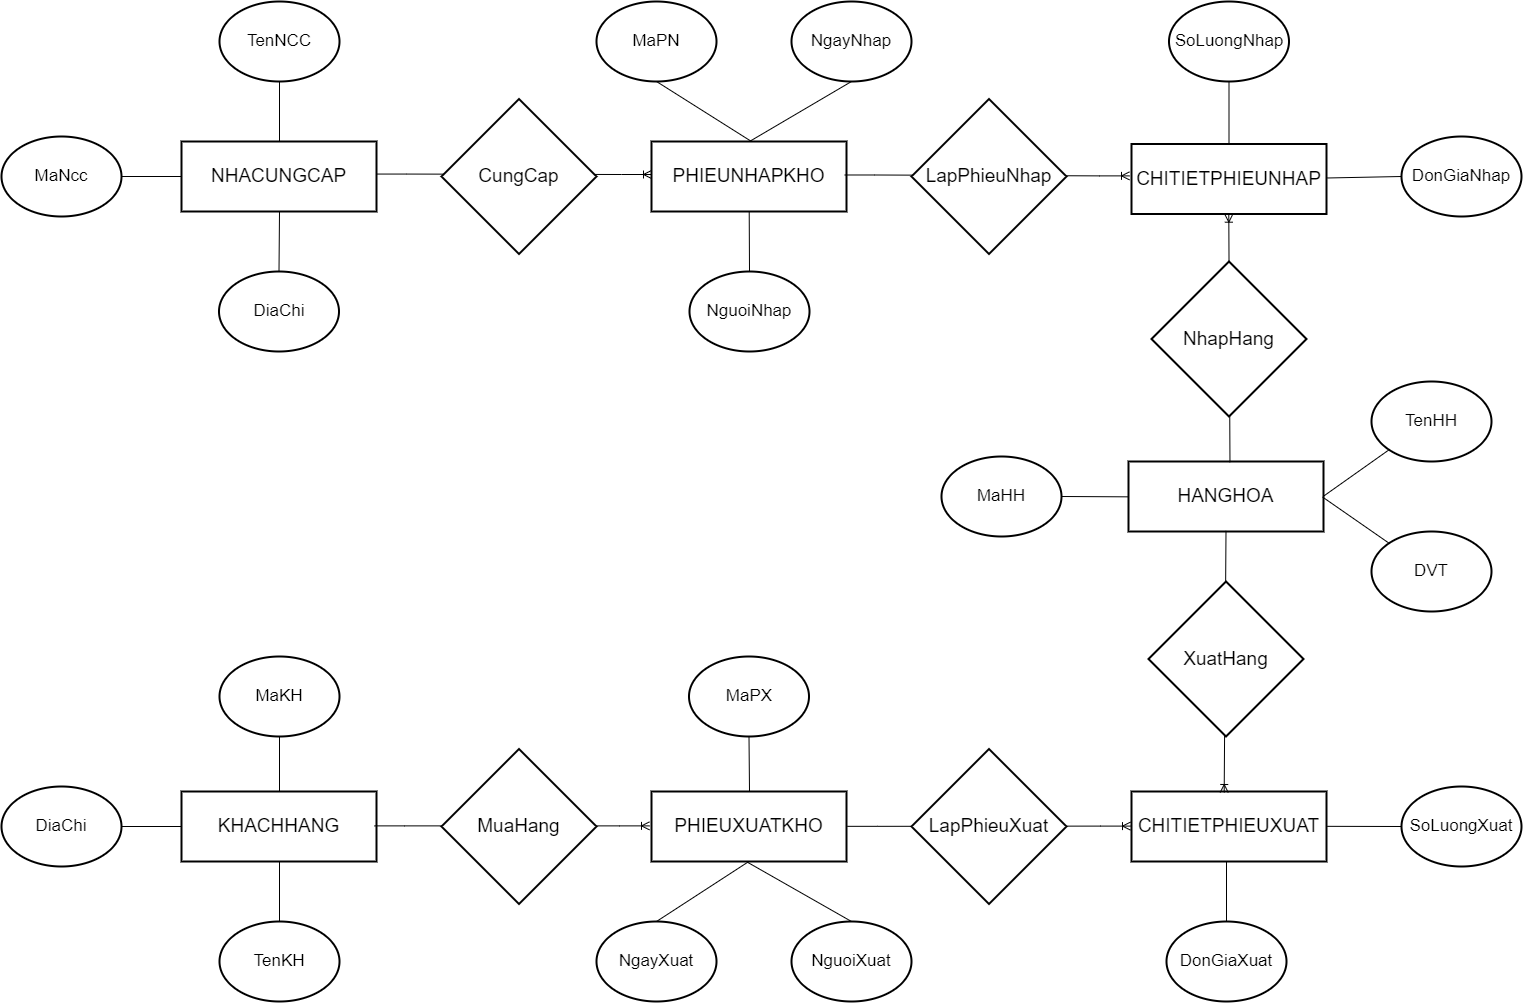

The diagram above was exported from draw.io. Its source (the exported page's mxGraphModel, read from the mxfile embedded in the PNG):
<mxGraphModel dx="2903" dy="1349" grid="1" gridSize="10" guides="1" tooltips="1" connect="1" arrows="1" fold="1" page="1" pageScale="1" pageWidth="827" pageHeight="1169" math="0" shadow="0">
  <root>
    <mxCell id="0" />
    <mxCell id="1" parent="0" />
    <mxCell id="vNAxiH4nvosZfr_cv_sy-1" parent="1" style="rounded=0;whiteSpace=wrap;html=1;perimeterSpacing=7;strokeWidth=2;fontSize=19;" value="PHIEUNHAPKHO" vertex="1">
      <mxGeometry height="70" width="195" x="350" y="224" as="geometry" />
    </mxCell>
    <mxCell id="vNAxiH4nvosZfr_cv_sy-2" parent="1" style="rounded=0;whiteSpace=wrap;html=1;perimeterSpacing=7;strokeWidth=2;fontSize=19;" value="NHACUNGCAP" vertex="1">
      <mxGeometry height="70" width="195" x="-120" y="224" as="geometry" />
    </mxCell>
    <mxCell id="vNAxiH4nvosZfr_cv_sy-3" parent="1" style="rounded=0;whiteSpace=wrap;html=1;perimeterSpacing=7;strokeWidth=2;fontSize=19;" value="CHITIETPHIEUNHAP" vertex="1">
      <mxGeometry height="70" width="195" x="830" y="226.5" as="geometry" />
    </mxCell>
    <mxCell id="vNAxiH4nvosZfr_cv_sy-4" parent="1" style="rounded=0;whiteSpace=wrap;html=1;perimeterSpacing=7;strokeWidth=2;fontSize=19;" value="HANGHOA" vertex="1">
      <mxGeometry height="70" width="195" x="827" y="544" as="geometry" />
    </mxCell>
    <mxCell id="vNAxiH4nvosZfr_cv_sy-5" parent="1" style="rounded=0;whiteSpace=wrap;html=1;perimeterSpacing=7;strokeWidth=2;fontSize=19;" value="CHITIETPHIEUXUAT" vertex="1">
      <mxGeometry height="70" width="195" x="830" y="874" as="geometry" />
    </mxCell>
    <mxCell id="vNAxiH4nvosZfr_cv_sy-6" parent="1" style="rounded=0;whiteSpace=wrap;html=1;perimeterSpacing=7;strokeWidth=2;fontSize=19;" value="PHIEUXUATKHO" vertex="1">
      <mxGeometry height="70" width="195" x="350" y="874" as="geometry" />
    </mxCell>
    <mxCell id="vNAxiH4nvosZfr_cv_sy-7" parent="1" style="rounded=0;whiteSpace=wrap;html=1;perimeterSpacing=7;strokeWidth=2;fontSize=19;" value="KHACHHANG" vertex="1">
      <mxGeometry height="70" width="195" x="-120" y="874" as="geometry" />
    </mxCell>
    <mxCell id="vNAxiH4nvosZfr_cv_sy-8" parent="1" style="ellipse;whiteSpace=wrap;html=1;strokeWidth=2;fontSize=17;" value="MaPN" vertex="1">
      <mxGeometry height="80" width="120" x="295" y="84" as="geometry" />
    </mxCell>
    <mxCell id="vNAxiH4nvosZfr_cv_sy-36" parent="1" style="ellipse;whiteSpace=wrap;html=1;strokeWidth=2;fontSize=17;" value="TenNCC" vertex="1">
      <mxGeometry height="80" width="120" x="-82" y="84" as="geometry" />
    </mxCell>
    <mxCell id="vNAxiH4nvosZfr_cv_sy-37" parent="1" style="ellipse;whiteSpace=wrap;html=1;strokeWidth=2;fontSize=17;" value="MaNcc" vertex="1">
      <mxGeometry height="80" width="120" x="-300" y="219" as="geometry" />
    </mxCell>
    <mxCell id="vNAxiH4nvosZfr_cv_sy-38" parent="1" style="ellipse;whiteSpace=wrap;html=1;strokeWidth=2;fontSize=17;" value="DiaChi" vertex="1">
      <mxGeometry height="80" width="120" x="-82.5" y="354" as="geometry" />
    </mxCell>
    <mxCell id="vNAxiH4nvosZfr_cv_sy-39" parent="1" style="ellipse;whiteSpace=wrap;html=1;strokeWidth=2;fontSize=17;" value="MaKH" vertex="1">
      <mxGeometry height="80" width="120" x="-82" y="739" as="geometry" />
    </mxCell>
    <mxCell id="vNAxiH4nvosZfr_cv_sy-40" parent="1" style="ellipse;whiteSpace=wrap;html=1;strokeWidth=2;fontSize=17;" value="TenKH" vertex="1">
      <mxGeometry height="80" width="120" x="-82" y="1004" as="geometry" />
    </mxCell>
    <mxCell id="vNAxiH4nvosZfr_cv_sy-41" parent="1" style="ellipse;whiteSpace=wrap;html=1;strokeWidth=2;fontSize=17;" value="DiaChi" vertex="1">
      <mxGeometry height="80" width="120" x="-300" y="869" as="geometry" />
    </mxCell>
    <mxCell id="vNAxiH4nvosZfr_cv_sy-42" parent="1" style="ellipse;whiteSpace=wrap;html=1;strokeWidth=2;fontSize=17;" value="NgayXuat" vertex="1">
      <mxGeometry height="80" width="120" x="295" y="1004" as="geometry" />
    </mxCell>
    <mxCell id="vNAxiH4nvosZfr_cv_sy-43" parent="1" style="ellipse;whiteSpace=wrap;html=1;strokeWidth=2;fontSize=17;" value="NguoiXuat" vertex="1">
      <mxGeometry height="80" width="120" x="490" y="1004" as="geometry" />
    </mxCell>
    <mxCell id="vNAxiH4nvosZfr_cv_sy-44" parent="1" style="ellipse;whiteSpace=wrap;html=1;strokeWidth=2;fontSize=17;" value="NgayNhap" vertex="1">
      <mxGeometry height="80" width="120" x="490" y="84" as="geometry" />
    </mxCell>
    <mxCell id="vNAxiH4nvosZfr_cv_sy-45" parent="1" style="ellipse;whiteSpace=wrap;html=1;strokeWidth=2;fontSize=17;" value="MaPX" vertex="1">
      <mxGeometry height="80" width="120" x="387.5" y="739" as="geometry" />
    </mxCell>
    <mxCell id="vNAxiH4nvosZfr_cv_sy-46" parent="1" style="ellipse;whiteSpace=wrap;html=1;strokeWidth=2;fontSize=17;" value="NguoiNhap" vertex="1">
      <mxGeometry height="80" width="120" x="388" y="354" as="geometry" />
    </mxCell>
    <mxCell id="vNAxiH4nvosZfr_cv_sy-47" parent="1" style="ellipse;whiteSpace=wrap;html=1;strokeWidth=2;fontSize=17;" value="MaHH" vertex="1">
      <mxGeometry height="80" width="120" x="640" y="539" as="geometry" />
    </mxCell>
    <mxCell id="vNAxiH4nvosZfr_cv_sy-48" parent="1" style="ellipse;whiteSpace=wrap;html=1;strokeWidth=2;fontSize=17;" value="TenHH" vertex="1">
      <mxGeometry height="80" width="120" x="1070" y="464" as="geometry" />
    </mxCell>
    <mxCell id="vNAxiH4nvosZfr_cv_sy-49" parent="1" style="ellipse;whiteSpace=wrap;html=1;strokeWidth=2;fontSize=17;" value="&lt;div&gt;DVT&lt;/div&gt;" vertex="1">
      <mxGeometry height="80" width="120" x="1070" y="614" as="geometry" />
    </mxCell>
    <mxCell id="vNAxiH4nvosZfr_cv_sy-50" parent="1" style="ellipse;whiteSpace=wrap;html=1;strokeWidth=2;fontSize=17;" value="SoLuongNhap" vertex="1">
      <mxGeometry height="80" width="120" x="867.5" y="84" as="geometry" />
    </mxCell>
    <mxCell id="vNAxiH4nvosZfr_cv_sy-51" parent="1" style="ellipse;whiteSpace=wrap;html=1;strokeWidth=2;fontSize=17;" value="DonGiaNhap" vertex="1">
      <mxGeometry height="80" width="120" x="1100" y="219" as="geometry" />
    </mxCell>
    <mxCell id="vNAxiH4nvosZfr_cv_sy-52" parent="1" style="ellipse;whiteSpace=wrap;html=1;strokeWidth=2;fontSize=17;" value="DonGiaXuat" vertex="1">
      <mxGeometry height="80" width="120" x="865" y="1004" as="geometry" />
    </mxCell>
    <mxCell id="vNAxiH4nvosZfr_cv_sy-53" parent="1" style="ellipse;whiteSpace=wrap;html=1;strokeWidth=2;fontSize=17;" value="SoLuongXuat" vertex="1">
      <mxGeometry height="80" width="120" x="1100" y="869" as="geometry" />
    </mxCell>
    <mxCell id="vNAxiH4nvosZfr_cv_sy-57" edge="1" parent="1" source="vNAxiH4nvosZfr_cv_sy-37" style="endArrow=none;html=1;rounded=0;exitX=1;exitY=0.5;exitDx=0;exitDy=0;" value="">
      <mxGeometry height="50" relative="1" width="50" as="geometry">
        <mxPoint x="410" y="574" as="sourcePoint" />
        <mxPoint x="-120" y="259" as="targetPoint" />
      </mxGeometry>
    </mxCell>
    <mxCell id="vNAxiH4nvosZfr_cv_sy-58" edge="1" parent="1" style="endArrow=none;html=1;rounded=0;entryX=0.5;entryY=1;entryDx=0;entryDy=0;" target="vNAxiH4nvosZfr_cv_sy-36" value="">
      <mxGeometry height="50" relative="1" width="50" as="geometry">
        <mxPoint x="-22" y="224" as="sourcePoint" />
        <mxPoint x="230" y="464" as="targetPoint" />
      </mxGeometry>
    </mxCell>
    <mxCell id="vNAxiH4nvosZfr_cv_sy-59" edge="1" parent="1" source="vNAxiH4nvosZfr_cv_sy-38" style="endArrow=none;html=1;rounded=0;exitX=0.5;exitY=0;exitDx=0;exitDy=0;" value="">
      <mxGeometry height="50" relative="1" width="50" as="geometry">
        <mxPoint x="140" y="444" as="sourcePoint" />
        <mxPoint x="-22" y="294" as="targetPoint" />
      </mxGeometry>
    </mxCell>
    <mxCell id="vNAxiH4nvosZfr_cv_sy-60" edge="1" parent="1" style="endArrow=none;html=1;rounded=0;entryX=0.5;entryY=1;entryDx=0;entryDy=0;" target="vNAxiH4nvosZfr_cv_sy-39" value="">
      <mxGeometry height="50" relative="1" width="50" as="geometry">
        <mxPoint x="-22" y="874" as="sourcePoint" />
        <mxPoint x="200" y="894" as="targetPoint" />
      </mxGeometry>
    </mxCell>
    <mxCell id="vNAxiH4nvosZfr_cv_sy-61" edge="1" parent="1" source="vNAxiH4nvosZfr_cv_sy-7" style="endArrow=none;html=1;rounded=0;entryX=1;entryY=0.5;entryDx=0;entryDy=0;exitX=0.033;exitY=0.5;exitDx=0;exitDy=0;exitPerimeter=0;" target="vNAxiH4nvosZfr_cv_sy-41" value="">
      <mxGeometry height="50" relative="1" width="50" as="geometry">
        <mxPoint x="150" y="944" as="sourcePoint" />
        <mxPoint x="200" y="894" as="targetPoint" />
      </mxGeometry>
    </mxCell>
    <mxCell id="vNAxiH4nvosZfr_cv_sy-62" edge="1" parent="1" source="vNAxiH4nvosZfr_cv_sy-40" style="endArrow=none;html=1;rounded=0;exitX=0.5;exitY=0;exitDx=0;exitDy=0;" value="">
      <mxGeometry height="50" relative="1" width="50" as="geometry">
        <mxPoint x="390" y="894" as="sourcePoint" />
        <mxPoint x="-22" y="944" as="targetPoint" />
      </mxGeometry>
    </mxCell>
    <mxCell id="vNAxiH4nvosZfr_cv_sy-63" edge="1" parent="1" style="endArrow=none;html=1;rounded=0;entryX=0.5;entryY=1;entryDx=0;entryDy=0;" target="vNAxiH4nvosZfr_cv_sy-8" value="">
      <mxGeometry height="50" relative="1" width="50" as="geometry">
        <mxPoint x="450" y="224" as="sourcePoint" />
        <mxPoint x="650" y="274" as="targetPoint" />
      </mxGeometry>
    </mxCell>
    <mxCell id="vNAxiH4nvosZfr_cv_sy-64" edge="1" parent="1" style="endArrow=none;html=1;rounded=0;entryX=0.5;entryY=1;entryDx=0;entryDy=0;" target="vNAxiH4nvosZfr_cv_sy-44" value="">
      <mxGeometry height="50" relative="1" width="50" as="geometry">
        <mxPoint x="448" y="224" as="sourcePoint" />
        <mxPoint x="650" y="274" as="targetPoint" />
      </mxGeometry>
    </mxCell>
    <mxCell id="vNAxiH4nvosZfr_cv_sy-65" edge="1" parent="1" source="vNAxiH4nvosZfr_cv_sy-46" style="endArrow=none;html=1;rounded=0;entryX=0.501;entryY=0.919;entryDx=0;entryDy=0;entryPerimeter=0;exitX=0.5;exitY=0;exitDx=0;exitDy=0;" target="vNAxiH4nvosZfr_cv_sy-1" value="">
      <mxGeometry height="50" relative="1" width="50" as="geometry">
        <mxPoint x="380" y="454" as="sourcePoint" />
        <mxPoint x="430" y="404" as="targetPoint" />
      </mxGeometry>
    </mxCell>
    <mxCell id="vNAxiH4nvosZfr_cv_sy-66" edge="1" parent="1" source="vNAxiH4nvosZfr_cv_sy-42" style="endArrow=none;html=1;rounded=0;entryX=0.499;entryY=0.917;entryDx=0;entryDy=0;entryPerimeter=0;exitX=0.5;exitY=0;exitDx=0;exitDy=0;" target="vNAxiH4nvosZfr_cv_sy-6" value="">
      <mxGeometry height="50" relative="1" width="50" as="geometry">
        <mxPoint x="320" y="1044" as="sourcePoint" />
        <mxPoint x="370" y="994" as="targetPoint" />
      </mxGeometry>
    </mxCell>
    <mxCell id="vNAxiH4nvosZfr_cv_sy-67" edge="1" parent="1" source="vNAxiH4nvosZfr_cv_sy-43" style="endArrow=none;html=1;rounded=0;entryX=0.493;entryY=0.926;entryDx=0;entryDy=0;entryPerimeter=0;exitX=0.5;exitY=0;exitDx=0;exitDy=0;" target="vNAxiH4nvosZfr_cv_sy-6" value="">
      <mxGeometry height="50" relative="1" width="50" as="geometry">
        <mxPoint x="320" y="1044" as="sourcePoint" />
        <mxPoint x="370" y="994" as="targetPoint" />
      </mxGeometry>
    </mxCell>
    <mxCell id="vNAxiH4nvosZfr_cv_sy-68" edge="1" parent="1" style="endArrow=none;html=1;rounded=0;entryX=0.5;entryY=1;entryDx=0;entryDy=0;" target="vNAxiH4nvosZfr_cv_sy-45" value="">
      <mxGeometry height="50" relative="1" width="50" as="geometry">
        <mxPoint x="448" y="874" as="sourcePoint" />
        <mxPoint x="520" y="784" as="targetPoint" />
      </mxGeometry>
    </mxCell>
    <mxCell id="vNAxiH4nvosZfr_cv_sy-69" edge="1" parent="1" source="vNAxiH4nvosZfr_cv_sy-50" style="endArrow=none;html=1;rounded=0;exitX=0.5;exitY=1;exitDx=0;exitDy=0;entryX=0.5;entryY=0.093;entryDx=0;entryDy=0;entryPerimeter=0;" target="vNAxiH4nvosZfr_cv_sy-3" value="">
      <mxGeometry height="50" relative="1" width="50" as="geometry">
        <mxPoint x="930" y="424" as="sourcePoint" />
        <mxPoint x="928" y="224" as="targetPoint" />
      </mxGeometry>
    </mxCell>
    <mxCell id="vNAxiH4nvosZfr_cv_sy-70" edge="1" parent="1" source="vNAxiH4nvosZfr_cv_sy-3" style="endArrow=none;html=1;rounded=0;exitX=0.97;exitY=0.488;exitDx=0;exitDy=0;exitPerimeter=0;entryX=0;entryY=0.5;entryDx=0;entryDy=0;" target="vNAxiH4nvosZfr_cv_sy-51" value="">
      <mxGeometry height="50" relative="1" width="50" as="geometry">
        <mxPoint x="1030" y="284" as="sourcePoint" />
        <mxPoint x="1080" y="234" as="targetPoint" />
      </mxGeometry>
    </mxCell>
    <mxCell id="vNAxiH4nvosZfr_cv_sy-71" edge="1" parent="1" source="vNAxiH4nvosZfr_cv_sy-52" style="endArrow=none;html=1;rounded=0;exitX=0.5;exitY=0;exitDx=0;exitDy=0;" value="">
      <mxGeometry height="50" relative="1" width="50" as="geometry">
        <mxPoint x="1010" y="984" as="sourcePoint" />
        <mxPoint x="925" y="944" as="targetPoint" />
      </mxGeometry>
    </mxCell>
    <mxCell id="vNAxiH4nvosZfr_cv_sy-72" edge="1" parent="1" source="vNAxiH4nvosZfr_cv_sy-5" style="endArrow=none;html=1;rounded=0;exitX=0.97;exitY=0.498;exitDx=0;exitDy=0;exitPerimeter=0;entryX=0;entryY=0.5;entryDx=0;entryDy=0;" target="vNAxiH4nvosZfr_cv_sy-53" value="">
      <mxGeometry height="50" relative="1" width="50" as="geometry">
        <mxPoint x="1010" y="984" as="sourcePoint" />
        <mxPoint x="1060" y="934" as="targetPoint" />
      </mxGeometry>
    </mxCell>
    <mxCell id="vNAxiH4nvosZfr_cv_sy-73" edge="1" parent="1" source="vNAxiH4nvosZfr_cv_sy-47" style="endArrow=none;html=1;rounded=0;entryX=0.034;entryY=0.504;entryDx=0;entryDy=0;entryPerimeter=0;exitX=1;exitY=0.5;exitDx=0;exitDy=0;" target="vNAxiH4nvosZfr_cv_sy-4" value="">
      <mxGeometry height="50" relative="1" width="50" as="geometry">
        <mxPoint x="840" y="644" as="sourcePoint" />
        <mxPoint x="890" y="594" as="targetPoint" />
      </mxGeometry>
    </mxCell>
    <mxCell id="vNAxiH4nvosZfr_cv_sy-74" edge="1" parent="1" source="vNAxiH4nvosZfr_cv_sy-4" style="endArrow=none;html=1;rounded=0;exitX=0.964;exitY=0.501;exitDx=0;exitDy=0;exitPerimeter=0;entryX=0;entryY=1;entryDx=0;entryDy=0;" target="vNAxiH4nvosZfr_cv_sy-48" value="">
      <mxGeometry height="50" relative="1" width="50" as="geometry">
        <mxPoint x="1010" y="624" as="sourcePoint" />
        <mxPoint x="1060" y="574" as="targetPoint" />
      </mxGeometry>
    </mxCell>
    <mxCell id="vNAxiH4nvosZfr_cv_sy-75" edge="1" parent="1" source="vNAxiH4nvosZfr_cv_sy-4" style="endArrow=none;html=1;rounded=0;exitX=0.963;exitY=0.508;exitDx=0;exitDy=0;exitPerimeter=0;entryX=0;entryY=0;entryDx=0;entryDy=0;" target="vNAxiH4nvosZfr_cv_sy-49" value="">
      <mxGeometry height="50" relative="1" width="50" as="geometry">
        <mxPoint x="1010" y="624" as="sourcePoint" />
        <mxPoint x="1060" y="574" as="targetPoint" />
      </mxGeometry>
    </mxCell>
    <mxCell id="vNAxiH4nvosZfr_cv_sy-82" edge="1" parent="1" source="vNAxiH4nvosZfr_cv_sy-2" style="edgeStyle=entityRelationEdgeStyle;fontSize=12;html=1;endArrow=ERoneToMany;rounded=0;exitX=0.968;exitY=0.471;exitDx=0;exitDy=0;exitPerimeter=0;" value="">
      <mxGeometry height="100" relative="1" width="100" as="geometry">
        <mxPoint x="260" y="544" as="sourcePoint" />
        <mxPoint x="350" y="257" as="targetPoint" />
      </mxGeometry>
    </mxCell>
    <mxCell id="vNAxiH4nvosZfr_cv_sy-28" parent="1" style="rhombus;whiteSpace=wrap;html=1;perimeterSpacing=7;strokeWidth=2;fontSize=19;" value="CungCap" vertex="1">
      <mxGeometry height="155" width="155" x="140" y="181.5" as="geometry" />
    </mxCell>
    <mxCell id="vNAxiH4nvosZfr_cv_sy-83" edge="1" parent="1" source="vNAxiH4nvosZfr_cv_sy-1" style="edgeStyle=entityRelationEdgeStyle;fontSize=12;html=1;endArrow=ERoneToMany;rounded=0;exitX=0.958;exitY=0.482;exitDx=0;exitDy=0;exitPerimeter=0;" value="">
      <mxGeometry height="100" relative="1" width="100" as="geometry">
        <mxPoint x="553" y="258.38" as="sourcePoint" />
        <mxPoint x="828" y="258.38" as="targetPoint" />
      </mxGeometry>
    </mxCell>
    <mxCell id="vNAxiH4nvosZfr_cv_sy-84" edge="1" parent="1" style="edgeStyle=entityRelationEdgeStyle;fontSize=12;html=1;endArrow=ERoneToMany;rounded=0;exitX=0.968;exitY=0.471;exitDx=0;exitDy=0;exitPerimeter=0;" value="">
      <mxGeometry height="100" relative="1" width="100" as="geometry">
        <mxPoint x="73" y="908.38" as="sourcePoint" />
        <mxPoint x="348" y="908.38" as="targetPoint" />
      </mxGeometry>
    </mxCell>
    <mxCell id="vNAxiH4nvosZfr_cv_sy-85" edge="1" parent="1" style="edgeStyle=entityRelationEdgeStyle;fontSize=12;html=1;endArrow=ERoneToMany;rounded=0;exitX=0.975;exitY=0.498;exitDx=0;exitDy=0;exitPerimeter=0;" value="">
      <mxGeometry height="100" relative="1" width="100" as="geometry">
        <mxPoint x="545.7750000000001" y="908.8319999999999" as="sourcePoint" />
        <mxPoint x="829" y="908.6" as="targetPoint" />
      </mxGeometry>
    </mxCell>
    <mxCell id="vNAxiH4nvosZfr_cv_sy-87" edge="1" parent="1" source="vNAxiH4nvosZfr_cv_sy-4" style="fontSize=12;html=1;endArrow=ERoneToMany;rounded=0;exitX=0.5;exitY=0.909;exitDx=0;exitDy=0;exitPerimeter=0;entryX=0.477;entryY=0.095;entryDx=0;entryDy=0;entryPerimeter=0;" target="vNAxiH4nvosZfr_cv_sy-5" value="">
      <mxGeometry height="100" relative="1" width="100" as="geometry">
        <mxPoint x="921.6460000000001" y="610.9400000000002" as="sourcePoint" />
        <mxPoint x="927.3629999999997" y="872.0600000000003" as="targetPoint" />
      </mxGeometry>
    </mxCell>
    <mxCell id="vNAxiH4nvosZfr_cv_sy-93" edge="1" parent="1" source="vNAxiH4nvosZfr_cv_sy-4" style="fontSize=12;html=1;endArrow=ERoneToMany;rounded=0;exitX=0.519;exitY=0.093;exitDx=0;exitDy=0;exitPerimeter=0;entryX=0.499;entryY=0.919;entryDx=0;entryDy=0;entryPerimeter=0;" target="vNAxiH4nvosZfr_cv_sy-3" value="">
      <mxGeometry height="100" relative="1" width="100" as="geometry">
        <mxPoint x="830" y="494" as="sourcePoint" />
        <mxPoint x="880" y="404" as="targetPoint" />
      </mxGeometry>
    </mxCell>
    <mxCell id="vNAxiH4nvosZfr_cv_sy-33" parent="1" style="rhombus;whiteSpace=wrap;html=1;perimeterSpacing=7;strokeWidth=2;fontSize=19;" value="MuaHang" vertex="1">
      <mxGeometry height="155" width="155" x="140" y="831.5" as="geometry" />
    </mxCell>
    <mxCell id="vNAxiH4nvosZfr_cv_sy-32" parent="1" style="rhombus;whiteSpace=wrap;html=1;perimeterSpacing=7;strokeWidth=2;fontSize=19;" value="LapPhieuXuat" vertex="1">
      <mxGeometry height="155" width="155" x="610" y="831.5" as="geometry" />
    </mxCell>
    <mxCell id="vNAxiH4nvosZfr_cv_sy-31" parent="1" style="rhombus;whiteSpace=wrap;html=1;perimeterSpacing=7;strokeWidth=2;fontSize=19;" value="XuatHang" vertex="1">
      <mxGeometry height="155" width="155" x="847" y="664" as="geometry" />
    </mxCell>
    <mxCell id="vNAxiH4nvosZfr_cv_sy-29" parent="1" style="rhombus;whiteSpace=wrap;html=1;perimeterSpacing=7;strokeWidth=2;fontSize=19;" value="NhapHang" vertex="1">
      <mxGeometry height="155" width="155" x="850" y="344" as="geometry" />
    </mxCell>
    <mxCell id="vNAxiH4nvosZfr_cv_sy-26" parent="1" style="rhombus;whiteSpace=wrap;html=1;perimeterSpacing=7;strokeWidth=2;fontSize=19;" value="LapPhieuNhap" vertex="1">
      <mxGeometry height="155" width="155" x="610" y="181.5" as="geometry" />
    </mxCell>
  </root>
</mxGraphModel>